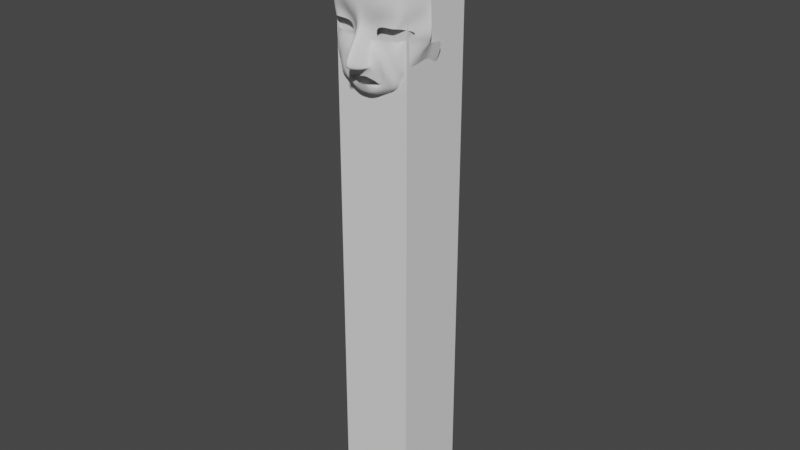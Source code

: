 # Source: curupira001.blend  (saved by Blender 2.80.75; exported with 4.5.12 LTS)
import bpy
from mathutils import Matrix  # noqa: F401  (used for matrix-valued properties, if any)

bpy.ops.wm.read_factory_settings(use_empty=True)
scene = bpy.context.scene
scene.name = 'Scene'

# ---- collections
col_collection = bpy.data.collections.new('Collection'); scene.collection.children.link(col_collection)
col_refrence_images = bpy.data.collections.new('Refrence images'); scene.collection.children.link(col_refrence_images)

# ---- world
world_world = bpy.data.worlds.new('World'); scene.world = world_world
world_world.use_nodes = True; world_world.node_tree.nodes.clear()
_N = world_world.node_tree.nodes; _L = world_world.node_tree.links
n0 = _N.new('ShaderNodeOutputWorld'); n0.name = 'World Output'; n0.location = (300, 300)
n1 = _N.new('ShaderNodeBackground'); n1.name = 'Background'; n1.location = (10, 300)
n1.inputs[0].default_value = (0.05088, 0.05088, 0.05088, 1.0)
_L.new(n1.outputs[0], n0.inputs[0])
n0.is_active_output = True
world_world.color = (0.05088, 0.05088, 0.05088)
world_world.use_sun_shadow = False
world_world.sun_shadow_jitter_overblur = 0.0

# ---- meshes
me_cube_001 = bpy.data.meshes.new('Cube.001')
me_cube_001.from_pydata([(-1.0, -1.0, -1.0), (-1.0, -1.0, 1.0), (-1.0, 1.0, -1.0), (-1.0, 1.0, 1.0), (1.0, -1.0, -1.0), (1.0, -1.0, 1.0), (1.0, 1.0, -1.0), (1.0, 1.0, 1.0)], [], [(0, 1, 3, 2), (2, 3, 7, 6), (6, 7, 5, 4), (4, 5, 1, 0), (2, 6, 4, 0), (7, 3, 1, 5)])
_uv = me_cube_001.uv_layers.new(name='UVMap')
_uv.uv.foreach_set('vector', [0.375, 0.0, 0.625, 0.0, 0.625, 0.25, 0.375, 0.25, 0.375, 0.25, 0.625, 0.25, 0.625, 0.5, 0.375, 0.5, 0.375, 0.5, 0.625, 0.5, 0.625, 0.75, 0.375, 0.75, 0.375, 0.75, 0.625, 0.75, 0.625, 1.0, 0.375, 1.0, 0.125, 0.5, 0.375, 0.5, 0.375, 0.75, 0.125, 0.75, 0.625, 0.5, 0.875, 0.5, 0.875, 0.75, 0.625, 0.75])
me_cube_001.use_remesh_preserve_volume = False
me_cube_001.use_remesh_preserve_attributes = False
me_cube_001.use_mirror_vertex_groups = False
me_cube_001.update()
me_plane = bpy.data.meshes.new('Plane')
me_plane.from_pydata([(-1.0, -1.14, -10.24), (-0.7218, 0.4828, -9.886), (0.0, -0.9134, -10.22), (0.0, 0.9294, -9.779), (-2.483, -1.134, -9.613), (-1.574, 0.8827, -9.537), (-3.012, -0.5125, -9.151), (-2.164, 1.246, -9.076), (-4.011, 0.552, -8.779), (-3.227, 1.759, -8.928), (-4.051, 2.231, -8.861), (-2.623, 2.049, -8.515), (-1.543, 3.523, -9.063), (-0.7094, 2.098, -9.628), (0.0, 3.586, -8.974), (0.0, 2.207, -9.445), (-1.148, -0.4476, -12.46), (0.0, -0.9361, -14.13), (-1.703, -0.5468, -9.859), (-1.612, -3.262, -9.689), (-0.8945, -3.27, -11.45), (0.0, -3.465, -13.26), (-1.703, -3.369, -9.302), (-0.7174, -6.044, -10.23), (0.0, -5.95, -10.86), (-1.306, -5.719, -9.058), (-0.4571, -7.807, -9.829), (0.0, -7.819, -9.952), (-1.349, -7.643, -9.093), (-2.336, -5.593, -8.606), (-2.336, -7.089, -8.745), (-3.247, -8.892, -8.828), (-3.526, -7.605, -8.762), (-5.804, -8.977, -8.584), (-5.728, -7.601, -8.879), (-7.221, -9.307, -8.44), (-6.259, -7.66, -8.405), (-8.537, -9.619, -3.724), (-7.278, -7.354, -7.003), (-9.241, -6.508, -3.651), (-7.955, -6.625, -5.373), (-8.467, -4.509, -3.477), (-7.271, -6.053, -6.95), (-5.111, -0.5366, -8.879), (-7.236, -0.6801, -7.401), (-4.974, -4.145, -8.839), (-5.373, -5.566, -8.463), (-1.096, -5.099, -8.327), (-3.703, -5.553, -8.573), (-3.575, -2.828, -9.437), (-4.468, -0.4383, -9.383), (-4.393, 2.456, -8.187), (-3.675, 3.632, -7.258), (-1.875, 4.0, -8.467), (0.0, 4.315, -8.368), (-5.269, 2.512, -7.709), (-5.762, 2.308, -8.173), (-8.608, -4.388, 5.941e-07), (-7.327, -0.6491, 9.33e-07), (-3.804, 2.839, 0.02903), (-2.1, 3.214, 8.245e-07), (0.0, 3.535, -0.005573), (-5.831, 1.977, 0.02903), (-3.63, 3.813, -3.899), (-5.434, 2.626, -3.263), (-6.755, -0.7337, -2.252), (-8.05, -4.45, -2.384), (0.0, 4.713, -5.916), (-1.943, 4.433, -5.499), (-3.714, 3.747, -2.464), (-7.021, -0.672, -1.34), (0.0, 4.636, -2.908), (-5.619, 2.525, -2.153), (-8.309, -4.399, -1.41), (-2.02, 4.202, -2.682), (-5.617, -0.1671, -8.311), (-5.786, -3.848, -8.741), (-5.987, -5.342, -7.881), (-6.353, 1.439, -7.103), (-6.031, 1.309, -0.0429), (-5.711, 1.503, -2.609), (-5.86, 1.663, -1.477), (-6.583, -0.636, -7.855), (-6.515, -4.277, -8.374), (-6.527, 0.6071, -6.284), (-6.594, 0.4614, 0.00892), (-6.255, 0.5955, -2.153), (-6.413, 0.7258, -1.238), (-6.807, -5.681, -7.254), (-0.5533, -10.84, -10.44), (0.0, -10.82, -10.38), (-1.365, -10.28, -10.44), (-3.247, -11.31, -10.41), (-5.804, -11.43, -8.991), (-7.221, -11.58, -8.646), (-9.186, -11.9, -3.931), (-9.241, -9.361, -3.857), (-0.842, -15.91, -10.23), (0.0, -16.01, -10.24), (-1.653, -15.57, -10.33), (-3.536, -16.15, -10.1), (-6.092, -15.77, -8.729), (-7.51, -15.75, -8.375), (-8.826, -14.4, -3.851), (-0.842, -19.22, -7.558), (0.0, -19.33, -7.735), (-1.653, -18.92, -7.746), (-3.536, -19.42, -7.361), (-6.092, -18.66, -6.156), (-7.51, -18.54, -5.824), (-8.826, -15.96, -1.869), (-0.842, -21.29, -3.488), (0.0, -21.48, -3.572), (-1.653, -21.15, -3.814), (-3.536, -21.34, -3.215), (-6.092, -20.04, -2.644), (-7.51, -19.75, -2.442), (-8.826, -16.54, -0.425), (-0.842, -21.87, 2.146), (0.0, -22.07, 2.139), (-1.653, -21.77, 2.1), (-3.536, -21.87, 2.183), (-6.092, -20.5, 2.232), (-7.51, -20.18, 2.253), (-8.826, -16.49, 2.462), (-0.842, -21.24, 7.826), (0.0, -21.42, 7.908), (-1.653, -21.17, 7.744), (-3.536, -21.23, 7.862), (-6.092, -19.97, 7.303), (-7.51, -19.68, 7.181), (-8.826, -15.49, 5.304), (-0.842, -16.72, 12.08), (0.0, -16.8, 12.26), (-1.653, -16.73, 11.98), (-3.536, -16.69, 12.1), (-6.092, -16.11, 10.86), (-7.51, -15.97, 10.57), (-8.826, -14.05, 6.404), (-0.842, -12.38, 13.49), (0.0, -12.39, 13.69), (-1.653, -12.43, 13.4), (-3.536, -12.35, 13.5), (-6.092, -12.28, 12.13), (-7.51, -12.26, 11.81), (-8.826, -12.05, 7.227)], [], [(0, 2, 3, 1), (0, 1, 5, 4), (4, 5, 7, 6), (6, 7, 9, 8), (8, 9, 11, 10), (10, 11, 13, 12), (12, 13, 15, 14), (0, 4, 18, 16), (2, 0, 16, 17), (18, 4, 19, 22), (16, 18, 22, 20), (17, 16, 20, 21), (20, 22, 25, 23), (21, 20, 23, 24), (23, 25, 28, 26), (24, 23, 26, 27), (28, 25, 29, 30), (28, 30, 32, 31), (31, 32, 34, 33), (33, 34, 36, 35), (35, 36, 38, 37), (37, 38, 40, 39), (39, 40, 42, 41), (76, 45, 43, 75), (75, 43, 56, 78), (45, 46, 48, 47), (47, 48, 29, 25), (19, 4, 6, 49), (49, 6, 8, 50), (50, 8, 10, 51), (51, 10, 52), (52, 10, 12, 53), (53, 12, 14, 54), (25, 22, 19, 47), (47, 19, 49, 45), (45, 49, 50, 43), (43, 50, 51, 56), (56, 51, 52, 55), (77, 46, 45, 76), (72, 69, 59, 62), (73, 70, 58, 57), (84, 86, 65, 44), (74, 71, 61, 60), (69, 74, 60, 59), (52, 53, 68, 63), (64, 72, 81, 80), (53, 54, 67, 68), (86, 87, 70, 65), (41, 44, 65, 66), (55, 52, 63, 64), (63, 68, 74, 69), (81, 72, 62, 79), (68, 67, 71, 74), (66, 65, 70, 73), (64, 63, 69, 72), (86, 80, 81, 87), (84, 78, 80, 86), (87, 81, 79, 85), (88, 77, 76, 83), (82, 75, 78, 84), (83, 76, 75, 82), (41, 83, 82, 44), (44, 82, 84), (42, 88, 83, 41), (87, 85, 58, 70), (56, 55, 64, 80, 78), (33, 35, 94, 93), (27, 26, 89, 90), (28, 31, 92, 91), (35, 37, 95, 94), (26, 28, 91, 89), (31, 33, 93, 92), (37, 39, 96, 95), (94, 95, 103, 102), (92, 93, 101, 100), (89, 91, 99, 97), (93, 94, 102, 101), (91, 92, 100, 99), (90, 89, 97, 98), (102, 103, 110, 109), (100, 101, 108, 107), (97, 99, 106, 104), (101, 102, 109, 108), (99, 100, 107, 106), (98, 97, 104, 105), (107, 108, 115, 114), (104, 106, 113, 111), (108, 109, 116, 115), (106, 107, 114, 113), (105, 104, 111, 112), (109, 110, 117, 116), (111, 113, 120, 118), (115, 116, 123, 122), (113, 114, 121, 120), (112, 111, 118, 119), (116, 117, 124, 123), (114, 115, 122, 121), (122, 123, 130, 129), (120, 121, 128, 127), (119, 118, 125, 126), (123, 124, 131, 130), (121, 122, 129, 128), (118, 120, 127, 125), (129, 130, 137, 136), (127, 128, 135, 134), (126, 125, 132, 133), (130, 131, 138, 137), (128, 129, 136, 135), (125, 127, 134, 132), (136, 137, 144, 143), (134, 135, 142, 141), (133, 132, 139, 140), (137, 138, 145, 144), (135, 136, 143, 142), (132, 134, 141, 139)])
me_plane.polygons.foreach_set('use_smooth', [True] * 115)
_uv = me_plane.uv_layers.new(name='UVMap')
_uv.uv.foreach_set('vector', [0.0, 0.0, 0.5, 0.0, 0.5, 1.0, 0.0, 1.0, 0.0, 0.0, 0.0, 1.0, 0.0, 1.0, 0.0, 0.0, 0.0, 0.0, 0.0, 1.0, 0.0, 1.0, 0.0, 0.0, 0.0, 0.0, 0.0, 1.0, 0.0, 1.0, 0.0, 0.0, 0.0, 0.0, 0.0, 1.0, 0.0, 1.0, 0.0, 0.0, 0.0, 0.0, 0.0, 1.0, 0.0, 1.0, 0.0, 0.0, 0.0, 0.0, 0.0, 1.0, 0.0, 1.0, 0.0, 0.0, 0.0, 0.0, 0.0, 0.0, 0.0, 0.0, 0.0, 0.0, 0.5, 0.0, 0.0, 0.0, 0.0, 0.0, 0.5, 0.0, 0.0, 0.0, 0.0, 0.0, 0.0, 0.0, 0.0, 0.0, 0.0, 0.0, 0.0, 0.0, 0.0, 0.0, 0.0, 0.0, 0.5, 0.0, 0.0, 0.0, 0.0, 0.0, 0.5, 0.0, 0.0, 0.0, 0.0, 0.0, 0.0, 0.0, 0.0, 0.0, 0.5, 0.0, 0.0, 0.0, 0.0, 0.0, 0.5, 0.0, 0.0, 0.0, 0.0, 0.0, 0.0, 0.0, 0.481, 0.0, 0.5, 0.0, 0.0, 0.0, 0.481, 0.0, 0.5, 0.0, 0.0, 0.0, 0.0, 0.0, 0.0, 0.0, 0.0, 0.0, 0.0, 0.0, 0.0, 0.0, 0.0, 0.0, 0.0, 0.0, 0.0, 0.0, 0.0, 0.0, 0.0, 0.0, 0.0, 0.0, 0.0, 0.0, 0.0, 0.0, 0.0, 0.0, 0.0, 0.0, 0.0, 0.0, 0.0, 0.0, 0.0, 0.0, 0.0, 0.0, 0.0, 0.0, 0.0, 0.0, 0.0, 0.0, 0.0, 0.0, 0.0, 0.0, 0.0, 0.0, 0.0, 0.0, 0.0, 0.0, 0.0, 0.0, 0.0, 0.0, 0.0, 0.0, 0.0, 0.0, 0.0, 0.0, 0.0, 0.0, 0.0, 0.0, 0.0, 0.0, 0.0, 0.0, 0.0, 0.0, 0.0, 0.0, 0.0, 0.0, 0.0, 0.0, 0.0, 0.0, 0.0, 0.0, 0.0, 0.0, 0.0, 0.0, 0.0, 0.0, 0.0, 0.0, 0.0, 0.0, 0.0, 0.0, 0.0, 0.0, 0.0, 0.0, 0.0, 0.0, 0.0, 0.0, 0.0, 0.0, 0.0, 0.0, 0.0, 0.0, 0.0, 0.0, 0.0, 0.0, 0.0, 0.0, 0.0, 0.0, 0.0, 0.0, 0.0, 0.0, 0.0, 0.0, 0.0, 0.0, 0.0, 0.0, 0.0, 0.0, 0.0, 0.0, 0.0, 0.0, 0.0, 0.0, 0.0, 0.0, 0.0, 0.0, 0.0, 0.0, 0.0, 0.0, 0.0, 0.0, 0.0, 0.0, 0.0, 0.0, 0.0, 0.0, 0.0, 0.0, 0.0, 0.0, 0.0, 0.0, 0.0, 0.0, 0.0, 0.0, 0.0, 0.0, 0.0, 0.0, 0.0, 0.0, 0.0, 0.0, 0.0, 0.0, 0.0, 0.0, 0.0, 0.0, 0.0, 0.0, 0.0, 0.0, 0.0, 0.0, 0.0, 0.0, 0.0, 0.0, 0.0, 0.0, 0.0, 0.0, 0.0, 0.0, 0.0, 0.0, 0.0, 0.0, 0.0, 0.0, 0.0, 0.0, 0.0, 0.0, 0.0, 0.0, 0.0, 0.0, 0.0, 0.0, 0.0, 0.0, 0.0, 0.0, 0.0, 0.0, 0.0, 0.0, 0.0, 0.0, 0.0, 0.0, 0.0, 0.0, 0.0, 0.0, 0.0, 0.0, 0.0, 0.0, 0.0, 0.0, 0.0, 0.0, 0.0, 0.0, 0.0, 0.0, 0.0, 0.0, 0.0, 0.0, 0.0, 0.0, 0.0, 0.0, 0.0, 0.0, 0.0, 0.0, 0.0, 0.0, 0.0, 0.0, 0.0, 0.0, 0.0, 0.0, 0.0, 0.0, 0.0, 0.0, 0.0, 0.0, 0.0, 0.0, 0.0, 0.0, 0.0, 0.0, 0.0, 0.0, 0.0, 0.0, 0.0, 0.0, 0.0, 0.0, 0.0, 0.0, 0.0, 0.0, 0.0, 0.0, 0.0, 0.0, 0.0, 0.0, 0.0, 0.0, 0.0, 0.0, 0.0, 0.0, 0.0, 0.0, 0.0, 0.0, 0.0, 0.0, 0.0, 0.0, 0.0, 0.0, 0.0, 0.0, 0.0, 0.0, 0.0, 0.0, 0.0, 0.0, 0.0, 0.0, 0.0, 0.0, 0.0, 0.0, 0.0, 0.0, 0.0, 0.0, 0.0, 0.0, 0.0, 0.0, 0.0, 0.0, 0.0, 0.0, 0.0, 0.0, 0.0, 0.0, 0.0, 0.0, 0.0, 0.0, 0.0, 0.0, 0.0, 0.0, 0.0, 0.0, 0.0, 0.0, 0.0, 0.0, 0.0, 0.0, 0.0, 0.0, 0.0, 0.0, 0.0, 0.0, 0.0, 0.0, 0.0, 0.0, 0.0, 0.0, 0.0, 0.0, 0.0, 0.0, 0.0, 0.0, 0.0, 0.0, 0.0, 0.0, 0.0, 0.0, 0.0, 0.0, 0.0, 0.0, 0.0, 0.0, 0.0, 0.0, 0.0, 0.0, 0.0, 0.0, 0.0, 0.0, 0.0, 0.0, 0.0, 0.0, 0.0, 0.0, 0.0, 0.0, 0.0, 0.0, 0.0, 0.0, 0.0, 0.0, 0.0, 0.0, 0.0, 0.0, 0.5, 0.0, 0.481, 0.0, 0.481, 0.0, 0.5, 0.0, 0.0, 0.0, 0.0, 0.0, 0.0, 0.0, 0.0, 0.0, 0.0, 0.0, 0.0, 0.0, 0.0, 0.0, 0.0, 0.0, 0.481, 0.0, 0.0, 0.0, 0.0, 0.0, 0.481, 0.0, 0.0, 0.0, 0.0, 0.0, 0.0, 0.0, 0.0, 0.0, 0.0, 0.0, 0.0, 0.0, 0.0, 0.0, 0.0, 0.0, 0.0, 0.0, 0.0, 0.0, 0.0, 0.0, 0.0, 0.0, 0.0, 0.0, 0.0, 0.0, 0.0, 0.0, 0.0, 0.0, 0.481, 0.0, 0.0, 0.0, 0.0, 0.0, 0.481, 0.0, 0.0, 0.0, 0.0, 0.0, 0.0, 0.0, 0.0, 0.0, 0.0, 0.0, 0.0, 0.0, 0.0, 0.0, 0.0, 0.0, 0.5, 0.0, 0.481, 0.0, 0.481, 0.0, 0.5, 0.0, 0.0, 0.0, 0.0, 0.0, 0.0, 0.0, 0.0, 0.0, 0.0, 0.0, 0.0, 0.0, 0.0, 0.0, 0.0, 0.0, 0.481, 0.0, 0.0, 0.0, 0.0, 0.0, 0.481, 0.0, 0.0, 0.0, 0.0, 0.0, 0.0, 0.0, 0.0, 0.0, 0.0, 0.0, 0.0, 0.0, 0.0, 0.0, 0.0, 0.0, 0.5, 0.0, 0.481, 0.0, 0.481, 0.0, 0.5, 0.0, 0.0, 0.0, 0.0, 0.0, 0.0, 0.0, 0.0, 0.0, 0.481, 0.0, 0.0, 0.0, 0.0, 0.0, 0.481, 0.0, 0.0, 0.0, 0.0, 0.0, 0.0, 0.0, 0.0, 0.0, 0.0, 0.0, 0.0, 0.0, 0.0, 0.0, 0.0, 0.0, 0.5, 0.0, 0.481, 0.0, 0.481, 0.0, 0.5, 0.0, 0.0, 0.0, 0.0, 0.0, 0.0, 0.0, 0.0, 0.0, 0.481, 0.0, 0.0, 0.0, 0.0, 0.0, 0.481, 0.0, 0.0, 0.0, 0.0, 0.0, 0.0, 0.0, 0.0, 0.0, 0.0, 0.0, 0.0, 0.0, 0.0, 0.0, 0.0, 0.0, 0.5, 0.0, 0.481, 0.0, 0.481, 0.0, 0.5, 0.0, 0.0, 0.0, 0.0, 0.0, 0.0, 0.0, 0.0, 0.0, 0.0, 0.0, 0.0, 0.0, 0.0, 0.0, 0.0, 0.0, 0.0, 0.0, 0.0, 0.0, 0.0, 0.0, 0.0, 0.0, 0.0, 0.0, 0.0, 0.0, 0.0, 0.0, 0.0, 0.0, 0.5, 0.0, 0.481, 0.0, 0.481, 0.0, 0.5, 0.0, 0.0, 0.0, 0.0, 0.0, 0.0, 0.0, 0.0, 0.0, 0.0, 0.0, 0.0, 0.0, 0.0, 0.0, 0.0, 0.0, 0.481, 0.0, 0.0, 0.0, 0.0, 0.0, 0.481, 0.0, 0.0, 0.0, 0.0, 0.0, 0.0, 0.0, 0.0, 0.0, 0.0, 0.0, 0.0, 0.0, 0.0, 0.0, 0.0, 0.0, 0.5, 0.0, 0.481, 0.0, 0.481, 0.0, 0.5, 0.0, 0.0, 0.0, 0.0, 0.0, 0.0, 0.0, 0.0, 0.0, 0.0, 0.0, 0.0, 0.0, 0.0, 0.0, 0.0, 0.0, 0.481, 0.0, 0.0, 0.0, 0.0, 0.0, 0.481, 0.0, 0.0, 0.0, 0.0, 0.0, 0.0, 0.0, 0.0, 0.0, 0.0, 0.0, 0.0, 0.0, 0.0, 0.0, 0.0, 0.0, 0.5, 0.0, 0.481, 0.0, 0.481, 0.0, 0.5, 0.0, 0.0, 0.0, 0.0, 0.0, 0.0, 0.0, 0.0, 0.0, 0.0, 0.0, 0.0, 0.0, 0.0, 0.0, 0.0, 0.0, 0.481, 0.0, 0.0, 0.0, 0.0, 0.0, 0.481, 0.0])
me_plane.use_remesh_preserve_volume = False
me_plane.use_remesh_preserve_attributes = False
me_plane.use_mirror_vertex_groups = False
me_plane.update()

# ---- objects
ob_reference_object = bpy.data.objects.new('Reference Object', me_cube_001)
ob_plane = bpy.data.objects.new('Plane', me_plane)
ob_front = bpy.data.objects.new('Front', None)
ob_side = bpy.data.objects.new('Side', None)

# ---- transforms, parenting, visibility, modifiers, constraints
ob_reference_object.location = (0.0, 0.0, 0.8001)
ob_reference_object.scale = (0.1, 0.1, 0.8)
ob_reference_object.lineart.crease_threshold = 0.0
ob_plane.location = (0.0, 0.0, 1.229)
ob_plane.rotation_euler = (1.571, -0.0, 0.0)
ob_plane.scale = (-0.0139, -0.0139, -0.0139)
ob_plane.lineart.crease_threshold = 0.0
_m = ob_plane.modifiers.new('Mirror', 'MIRROR')
_m.use_clip = True
_m = ob_plane.modifiers.new('Subdivision', 'SUBSURF')
_m.uv_smooth = 'PRESERVE_CORNERS'
_m.levels = 2
_m.show_only_control_edges = False
ob_front.location = (0.0, 2.0, 0.8199)
ob_front.rotation_euler = (1.571, 0.0, 0.0)
ob_front.scale = (0.3311, 0.3311, 0.3311)
ob_front.empty_display_type = 'IMAGE'
ob_front.empty_display_size = 5.0
ob_front.use_empty_image_alpha = True
ob_front.color = (1.0, 1.0, 1.0, 0.3)
ob_front.lineart.crease_threshold = 0.0
ob_side.location = (-2.0, 0.0, 0.8199)
ob_side.rotation_euler = (1.571, 0.0, 1.571)
ob_side.scale = (0.3311, 0.3311, 0.3311)
ob_side.empty_display_type = 'IMAGE'
ob_side.empty_display_size = 5.0
ob_side.use_empty_image_alpha = True
ob_side.color = (1.0, 1.0, 1.0, 0.3)
ob_side.lineart.crease_threshold = 0.0

# ---- collection membership
col_collection.objects.link(ob_reference_object)
col_collection.objects.link(ob_plane)
col_refrence_images.objects.link(ob_front)
col_refrence_images.objects.link(ob_side)

# ---- scene / render settings (as saved in the file)
scene.frame_start = 1; scene.frame_end = 250; scene.frame_set(0)
scene.render.engine = 'BLENDER_EEVEE_NEXT'
scene.render.image_settings.compression = 42
scene.cycles.use_denoising = False
scene.cycles.samples = 128
scene.cycles.sampling_pattern = 'TABULATED_SOBOL'
scene.cycles.use_adaptive_sampling = False
scene.cycles.use_light_tree = False
scene.view_settings.view_transform = 'Filmic'
bpy.context.view_layer.update()

# ---- added for rendering (the .blend has no active camera and no usable light): camera, sun
cam_auto = bpy.data.cameras.new('AutoCamera')
cam_auto.lens = 50.0
cam_auto.sensor_width = 36.0
cam_auto.clip_end = 1000.0
ob_auto_camera = bpy.data.objects.new('AutoCamera', cam_auto)
scene.collection.objects.link(ob_auto_camera)
ob_auto_camera.location = (1.54139, -1.8527, 2.03323)
ob_auto_camera.rotation_euler = (1.09748, -7.21219e-08, 0.694738)
scene.camera = ob_auto_camera
light_auto_sun = bpy.data.lights.new('AutoSun', 'SUN')
light_auto_sun.energy = 3.0
light_auto_sun.angle = 0.0523599
ob_auto_sun = bpy.data.objects.new('AutoSun', light_auto_sun)
scene.collection.objects.link(ob_auto_sun)
ob_auto_sun.rotation_euler = (0.872665, 0.174533, 0.523599)
bpy.context.view_layer.update()
